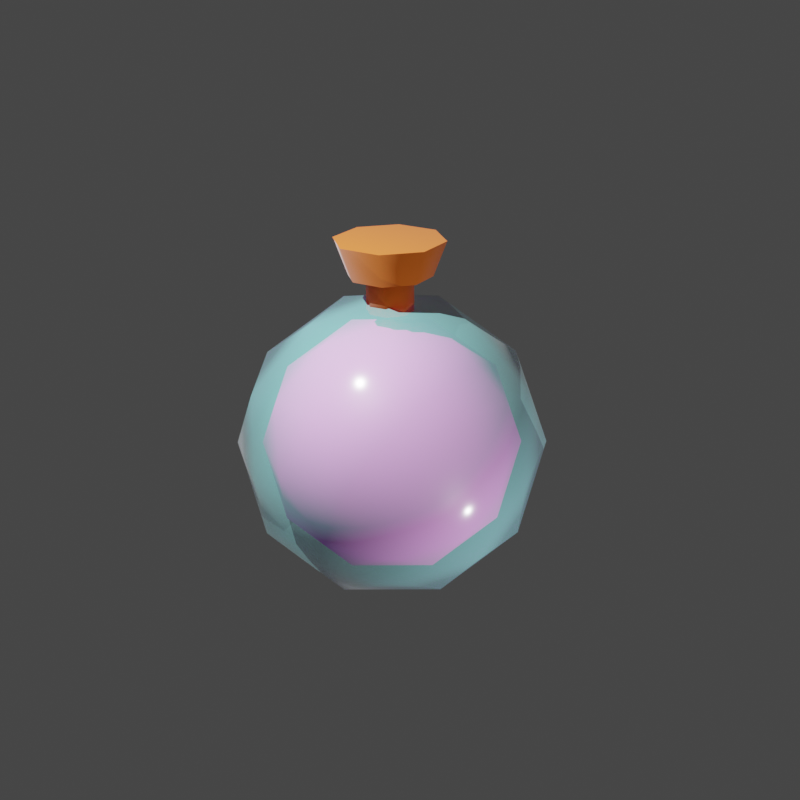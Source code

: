 # Source: potion_bottle_sphere.blend  (saved by Blender 3.5.10; exported with 4.5.12 LTS)
import bpy
from mathutils import Matrix  # noqa: F401  (used for matrix-valued properties, if any)

bpy.ops.wm.read_factory_settings(use_empty=True)
scene = bpy.context.scene
scene.name = 'Scene'

# ---- collections
col_collection = bpy.data.collections.new('Collection'); scene.collection.children.link(col_collection)

# ---- materials (node trees are filled in below, after node groups)
mat_bottleglass = bpy.data.materials.new('BottleGlass')
mat_bottleglass.surface_render_method = 'BLENDED'
mat_bottleglass.blend_method = 'BLEND'
mat_bottleglass.use_backface_culling = True
mat_cork = bpy.data.materials.new('Cork')
mat_cork.use_backface_culling = True
mat_potionliquid = bpy.data.materials.new('PotionLiquid')

# ---- node groups
ng_auto_smooth = bpy.data.node_groups.new('Auto Smooth', 'GeometryNodeTree')
_s = ng_auto_smooth.interface.new_socket(name='Geometry', in_out='OUTPUT', socket_type='NodeSocketGeometry')
_s = ng_auto_smooth.interface.new_socket(name='Geometry', in_out='INPUT', socket_type='NodeSocketGeometry')
_s = ng_auto_smooth.interface.new_socket(name='Angle', in_out='INPUT', socket_type='NodeSocketFloat')
_s.subtype = 'ANGLE'
_s.min_value = 0.0
_s.max_value = 3.142
ng_auto_smooth.is_modifier = True
_N = ng_auto_smooth.nodes; _L = ng_auto_smooth.links
n0 = _N.new('NodeGroupOutput'); n0.name = 'Group Output'; n0.location = (480, -100)
n1 = _N.new('NodeGroupInput'); n1.name = 'Group Input'; n1.location = (-420, -300)
n2 = _N.new('NodeGroupInput'); n2.name = 'Group Input.001'; n2.location = (-60, -100)
n3 = _N.new('GeometryNodeSetShadeSmooth'); n3.name = 'Set Shade Smooth'; n3.location = (120, -100)
n3.domain = 'EDGE'
n4 = _N.new('GeometryNodeSetShadeSmooth'); n4.name = 'Set Shade Smooth.001'; n4.location = (300, -100)
n5 = _N.new('GeometryNodeInputMeshEdgeAngle'); n5.name = 'Edge Angle'; n5.location = (-420, -220)
n6 = _N.new('GeometryNodeInputEdgeSmooth'); n6.name = 'Is Edge Smooth'; n6.location = (-60, -160)
n7 = _N.new('GeometryNodeInputShadeSmooth'); n7.name = 'Is Face Smooth'; n7.location = (-240, -340)
n8 = _N.new('FunctionNodeBooleanMath'); n8.name = 'Boolean Math'; n8.location = (-60, -220)
n9 = _N.new('FunctionNodeCompare'); n9.name = 'Compare'; n9.location = (-240, -180)
n9.operation = 'LESS_EQUAL'
_L.new(n5.outputs[0], n9.inputs[0])
_L.new(n4.outputs[0], n0.inputs[0])
_L.new(n1.outputs[1], n9.inputs[1])
_L.new(n9.outputs[0], n8.inputs[0])
_L.new(n7.outputs[0], n8.inputs[1])
_L.new(n2.outputs[0], n3.inputs[0])
_L.new(n6.outputs[0], n3.inputs[1])
_L.new(n3.outputs[0], n4.inputs[0])
_L.new(n8.outputs[0], n3.inputs[2])
n0.is_active_output = True

# ---- material node trees
mat_bottleglass.use_nodes = True; mat_bottleglass.node_tree.nodes.clear()
_N = mat_bottleglass.node_tree.nodes; _L = mat_bottleglass.node_tree.links
n0 = _N.new('ShaderNodeBsdfPrincipled'); n0.name = 'Principled BSDF'; n0.location = (10, 300)
n0.distribution = 'GGX'
n0.subsurface_method = 'RANDOM_WALK_SKIN'
n0.inputs[0].default_value = (0.2792, 0.8, 0.8, 1.0)
n0.inputs[2].default_value = 0.1667
n0.inputs[3].default_value = 1.45
n0.inputs[4].default_value = 0.3099
n0.inputs[13].default_value = 1.0
n0.inputs[24].default_value = 0.2
n0.inputs[27].default_value = (0.0, 0.0, 0.0, 1.0)
n0.inputs[28].default_value = 1.0
n1 = _N.new('ShaderNodeOutputMaterial'); n1.name = 'Material Output'; n1.location = (300, 300)
_L.new(n0.outputs[0], n1.inputs[0])
n1.is_active_output = True
mat_cork.use_nodes = True; mat_cork.node_tree.nodes.clear()
_N = mat_cork.node_tree.nodes; _L = mat_cork.node_tree.links
n0 = _N.new('ShaderNodeBsdfPrincipled'); n0.name = 'Principled BSDF'; n0.location = (10, 300)
n0.distribution = 'GGX'
n0.subsurface_method = 'RANDOM_WALK_SKIN'
n0.inputs[0].default_value = (0.3655, 0.07711, 0.003407, 1.0)
n0.inputs[2].default_value = 1.0
n0.inputs[3].default_value = 1.45
n0.inputs[13].default_value = 0.0
n0.inputs[24].default_value = 0.1474
n0.inputs[27].default_value = (0.0, 0.0, 0.0, 1.0)
n0.inputs[28].default_value = 1.0
n1 = _N.new('ShaderNodeOutputMaterial'); n1.name = 'Material Output'; n1.location = (300, 300)
_L.new(n0.outputs[0], n1.inputs[0])
n1.is_active_output = True
mat_potionliquid.use_nodes = True; mat_potionliquid.node_tree.nodes.clear()
_N = mat_potionliquid.node_tree.nodes; _L = mat_potionliquid.node_tree.links
n0 = _N.new('ShaderNodeBsdfPrincipled'); n0.name = 'Principled BSDF'; n0.location = (10, 300)
n0.distribution = 'GGX'
n0.subsurface_method = 'RANDOM_WALK_SKIN'
n0.inputs[0].default_value = (0.8, 0.0194, 0.5568, 1.0)
n0.inputs[3].default_value = 1.45
n0.inputs[27].default_value = (0.0, 0.0, 0.0, 1.0)
n0.inputs[28].default_value = 1.0
n1 = _N.new('ShaderNodeOutputMaterial'); n1.name = 'Material Output'; n1.location = (300, 300)
_L.new(n0.outputs[0], n1.inputs[0])
n1.is_active_output = True

# ---- world
world_world = bpy.data.worlds.new('World'); scene.world = world_world
world_world.use_nodes = True; world_world.node_tree.nodes.clear()
_N = world_world.node_tree.nodes; _L = world_world.node_tree.links
n0 = _N.new('ShaderNodeOutputWorld'); n0.name = 'World Output'; n0.location = (300, 300)
n1 = _N.new('ShaderNodeBackground'); n1.name = 'Background'; n1.location = (10, 300)
n1.inputs[0].default_value = (0.05088, 0.05088, 0.05088, 1.0)
_L.new(n1.outputs[0], n0.inputs[0])
n0.is_active_output = True
world_world.color = (0.05088, 0.05088, 0.05088)
world_world.use_sun_shadow = False
world_world.sun_shadow_jitter_overblur = 0.0

# ---- cameras
cam_camera = bpy.data.cameras.new('Camera')

# ---- lights
light_point = bpy.data.lights.new('Point', 'POINT')
light_point.transmission_factor = 0.0
light_point.energy = 61.5
light_point.shadow_maximum_resolution = 0.006
light_point.use_absolute_resolution = True
light_point_001 = bpy.data.lights.new('Point.001', 'POINT')
light_point_001.transmission_factor = 0.0
light_point_001.shadow_maximum_resolution = 0.006
light_point_001.use_absolute_resolution = True

# ---- meshes
me_icosphere = bpy.data.meshes.new('Icosphere')
me_icosphere.from_pydata([(0.0, 0.0, -0.2), (0.1447, -0.1051, -0.08944), (-0.05528, -0.1701, -0.08944), (-0.1789, 0.0, -0.08944), (-0.05528, 0.1701, -0.08944), (0.1447, 0.1051, -0.08944), (0.05528, -0.1701, 0.08944), (-0.1447, -0.1051, 0.08944), (-0.1447, 0.1051, 0.08944), (0.05528, 0.1701, 0.08944), (0.1789, 0.0, 0.08944), (0.0, 0.0, 0.2), (-0.03249, -0.1, -0.1701), (0.08506, -0.0618, -0.1701), (0.05257, -0.1618, -0.1051), (0.1701, 0.0, -0.1051), (0.08506, 0.0618, -0.1701), (-0.1051, 0.0, -0.1701), (-0.1376, -0.1, -0.1051), (-0.03249, 0.1, -0.1701), (-0.1376, 0.1, -0.1051), (0.05257, 0.1618, -0.1051), (0.1902, -0.0618, 0.0), (0.1902, 0.0618, 0.0), (0.0, -0.2, 0.0), (0.1176, -0.1618, 0.0), (-0.1902, -0.0618, 0.0), (-0.1176, -0.1618, 0.0), (-0.1176, 0.1618, 0.0), (-0.1902, 0.0618, 0.0), (0.1176, 0.1618, 0.0), (0.0, 0.2, 0.0), (0.1376, -0.1, 0.1051), (-0.05257, -0.1618, 0.1051), (-0.1701, 0.0, 0.1051), (-0.05257, 0.1618, 0.1051), (0.1376, 0.1, 0.1051), (0.03249, -0.1, 0.1701), (0.1051, 0.0, 0.1701), (-0.08506, -0.0618, 0.1701), (-0.08506, 0.0618, 0.1701), (0.03249, 0.1, 0.1701)], [], [(0, 13, 12), (1, 13, 15), (0, 12, 17), (0, 17, 19), (0, 19, 16), (1, 15, 22), (2, 14, 24), (3, 18, 26), (4, 20, 28), (5, 21, 30), (1, 22, 25), (2, 24, 27), (3, 26, 29), (4, 28, 31), (5, 30, 23), (6, 32, 37), (7, 33, 39), (8, 34, 40), (9, 35, 41), (10, 36, 38), (38, 41, 11), (38, 36, 41), (36, 9, 41), (41, 40, 11), (41, 35, 40), (35, 8, 40), (40, 39, 11), (40, 34, 39), (34, 7, 39), (39, 37, 11), (39, 33, 37), (33, 6, 37), (37, 38, 11), (37, 32, 38), (32, 10, 38), (23, 36, 10), (23, 30, 36), (30, 9, 36), (31, 35, 9), (31, 28, 35), (28, 8, 35), (29, 34, 8), (29, 26, 34), (26, 7, 34), (27, 33, 7), (27, 24, 33), (24, 6, 33), (25, 32, 6), (25, 22, 32), (22, 10, 32), (30, 31, 9), (30, 21, 31), (21, 4, 31), (28, 29, 8), (28, 20, 29), (20, 3, 29), (26, 27, 7), (26, 18, 27), (18, 2, 27), (24, 25, 6), (24, 14, 25), (14, 1, 25), (22, 23, 10), (22, 15, 23), (15, 5, 23), (16, 21, 5), (16, 19, 21), (19, 4, 21), (19, 20, 4), (19, 17, 20), (17, 3, 20), (17, 18, 3), (17, 12, 18), (12, 2, 18), (15, 16, 5), (15, 13, 16), (13, 0, 16), (12, 14, 2), (12, 13, 14), (13, 1, 14)])
me_icosphere.polygons.foreach_set('use_smooth', [True] * 80)
_uv = me_icosphere.uv_layers.new(name='UVMap')
_uv.uv.foreach_set('vector', [0.1818, 0.0, 0.2273, 0.07873, 0.1364, 0.07873, 0.2727, 0.1575, 0.3182, 0.07873, 0.3636, 0.1575, 0.9091, 0.0, 0.9545, 0.07873, 0.8636, 0.07873, 0.7273, 0.0, 0.7727, 0.07873, 0.6818, 0.07873, 0.5455, 0.0, 0.5909, 0.07873, 0.5, 0.07873, 0.2727, 0.1575, 0.3636, 0.1575, 0.3182, 0.2362, 0.09091, 0.1575, 0.1818, 0.1575, 0.1364, 0.2362, 0.8182, 0.1575, 0.9091, 0.1575, 0.8636, 0.2362, 0.6364, 0.1575, 0.7273, 0.1575, 0.6818, 0.2362, 0.4545, 0.1575, 0.5455, 0.1575, 0.5, 0.2362, 0.2727, 0.1575, 0.3182, 0.2362, 0.2273, 0.2362, 0.09091, 0.1575, 0.1364, 0.2362, 0.04546, 0.2362, 0.8182, 0.1575, 0.8636, 0.2362, 0.7727, 0.2362, 0.6364, 0.1575, 0.6818, 0.2362, 0.5909, 0.2362, 0.4545, 0.1575, 0.5, 0.2362, 0.4091, 0.2362, 0.1818, 0.3149, 0.2727, 0.3149, 0.2273, 0.3937, 0.0, 0.3149, 0.09091, 0.3149, 0.04546, 0.3937, 0.7273, 0.3149, 0.8182, 0.3149, 0.7727, 0.3937, 0.5455, 0.3149, 0.6364, 0.3149, 0.5909, 0.3937, 0.3636, 0.3149, 0.4545, 0.3149, 0.4091, 0.3937, 0.4091, 0.3937, 0.5, 0.3937, 0.4545, 0.4724, 0.4091, 0.3937, 0.4545, 0.3149, 0.5, 0.3937, 0.4545, 0.3149, 0.5455, 0.3149, 0.5, 0.3937, 0.5909, 0.3937, 0.6818, 0.3937, 0.6364, 0.4724, 0.5909, 0.3937, 0.6364, 0.3149, 0.6818, 0.3937, 0.6364, 0.3149, 0.7273, 0.3149, 0.6818, 0.3937, 0.7727, 0.3937, 0.8636, 0.3937, 0.8182, 0.4724, 0.7727, 0.3937, 0.8182, 0.3149, 0.8636, 0.3937, 0.8182, 0.3149, 0.9091, 0.3149, 0.8636, 0.3937, 0.04546, 0.3937, 0.1364, 0.3937, 0.09091, 0.4724, 0.04546, 0.3937, 0.09091, 0.3149, 0.1364, 0.3937, 0.09091, 0.3149, 0.1818, 0.3149, 0.1364, 0.3937, 0.2273, 0.3937, 0.3182, 0.3937, 0.2727, 0.4724, 0.2273, 0.3937, 0.2727, 0.3149, 0.3182, 0.3937, 0.2727, 0.3149, 0.3636, 0.3149, 0.3182, 0.3937, 0.4091, 0.2362, 0.4545, 0.3149, 0.3636, 0.3149, 0.4091, 0.2362, 0.5, 0.2362, 0.4545, 0.3149, 0.5, 0.2362, 0.5455, 0.3149, 0.4545, 0.3149, 0.5909, 0.2362, 0.6364, 0.3149, 0.5455, 0.3149, 0.5909, 0.2362, 0.6818, 0.2362, 0.6364, 0.3149, 0.6818, 0.2362, 0.7273, 0.3149, 0.6364, 0.3149, 0.7727, 0.2362, 0.8182, 0.3149, 0.7273, 0.3149, 0.7727, 0.2362, 0.8636, 0.2362, 0.8182, 0.3149, 0.8636, 0.2362, 0.9091, 0.3149, 0.8182, 0.3149, 0.04546, 0.2362, 0.09091, 0.3149, 0.0, 0.3149, 0.04546, 0.2362, 0.1364, 0.2362, 0.09091, 0.3149, 0.1364, 0.2362, 0.1818, 0.3149, 0.09091, 0.3149, 0.2273, 0.2362, 0.2727, 0.3149, 0.1818, 0.3149, 0.2273, 0.2362, 0.3182, 0.2362, 0.2727, 0.3149, 0.3182, 0.2362, 0.3636, 0.3149, 0.2727, 0.3149, 0.5, 0.2362, 0.5909, 0.2362, 0.5455, 0.3149, 0.5, 0.2362, 0.5455, 0.1575, 0.5909, 0.2362, 0.5455, 0.1575, 0.6364, 0.1575, 0.5909, 0.2362, 0.6818, 0.2362, 0.7727, 0.2362, 0.7273, 0.3149, 0.6818, 0.2362, 0.7273, 0.1575, 0.7727, 0.2362, 0.7273, 0.1575, 0.8182, 0.1575, 0.7727, 0.2362, 0.8636, 0.2362, 0.9545, 0.2362, 0.9091, 0.3149, 0.8636, 0.2362, 0.9091, 0.1575, 0.9545, 0.2362, 0.9091, 0.1575, 1.0, 0.1575, 0.9545, 0.2362, 0.1364, 0.2362, 0.2273, 0.2362, 0.1818, 0.3149, 0.1364, 0.2362, 0.1818, 0.1575, 0.2273, 0.2362, 0.1818, 0.1575, 0.2727, 0.1575, 0.2273, 0.2362, 0.3182, 0.2362, 0.4091, 0.2362, 0.3636, 0.3149, 0.3182, 0.2362, 0.3636, 0.1575, 0.4091, 0.2362, 0.3636, 0.1575, 0.4545, 0.1575, 0.4091, 0.2362, 0.5, 0.07873, 0.5455, 0.1575, 0.4545, 0.1575, 0.5, 0.07873, 0.5909, 0.07873, 0.5455, 0.1575, 0.5909, 0.07873, 0.6364, 0.1575, 0.5455, 0.1575, 0.6818, 0.07873, 0.7273, 0.1575, 0.6364, 0.1575, 0.6818, 0.07873, 0.7727, 0.07873, 0.7273, 0.1575, 0.7727, 0.07873, 0.8182, 0.1575, 0.7273, 0.1575, 0.8636, 0.07873, 0.9091, 0.1575, 0.8182, 0.1575, 0.8636, 0.07873, 0.9545, 0.07873, 0.9091, 0.1575, 0.9545, 0.07873, 1.0, 0.1575, 0.9091, 0.1575, 0.3636, 0.1575, 0.4091, 0.07873, 0.4545, 0.1575, 0.3636, 0.1575, 0.3182, 0.07873, 0.4091, 0.07873, 0.3182, 0.07873, 0.3636, 0.0, 0.4091, 0.07873, 0.1364, 0.07873, 0.1818, 0.1575, 0.09091, 0.1575, 0.1364, 0.07873, 0.2273, 0.07873, 0.1818, 0.1575, 0.2273, 0.07873, 0.2727, 0.1575, 0.1818, 0.1575])
me_icosphere.materials.append(mat_bottleglass)
me_icosphere.update()
me_cylinder = bpy.data.meshes.new('Cylinder')
me_cylinder.from_pydata([(0.0, 0.03, -0.035), (0.02121, 0.02121, -0.035), (0.03, 0.0, -0.035), (0.02121, -0.02121, -0.035), (0.0, -0.03, -0.035), (-0.02121, -0.02121, -0.035), (-0.03, 0.0, -0.035), (-0.02121, 0.02121, -0.035), (0.0, 0.03, 0.01039), (0.02121, 0.02121, 0.01039), (0.03, 0.0, 0.01039), (0.02121, -0.02121, 0.01039), (0.0, -0.03, 0.01039), (-0.02121, -0.02121, 0.01039), (-0.03, 0.0, 0.01039), (-0.02121, 0.02121, 0.01039), (0.04951, 0.04951, 0.05446), (3.822e-10, 0.07002, 0.05446), (1.829e-10, 0.05357, 0.01039), (0.07002, 3.822e-10, 0.05446), (0.04951, -0.04951, 0.05446), (3.822e-10, -0.07002, 0.05446), (-0.04951, -0.04951, 0.05446), (-0.07002, 3.822e-10, 0.05446), (-0.04951, 0.04951, 0.05446), (0.03788, 0.03788, 0.01039), (0.05357, 1.829e-10, 0.01039), (0.03788, -0.03788, 0.01039), (1.829e-10, -0.05357, 0.01039), (-0.03788, -0.03788, 0.01039), (-0.05357, 1.829e-10, 0.01039), (-0.03788, 0.03788, 0.01039)], [], [(11, 10, 26, 27), (12, 11, 27, 28), (13, 12, 28, 29), (16, 17, 24, 23, 22, 21, 20, 19), (14, 13, 29, 30), (7, 15, 8, 0), (6, 14, 15, 7), (5, 13, 14, 6), (4, 12, 13, 5), (3, 11, 12, 4), (2, 10, 11, 3), (1, 9, 10, 2), (0, 8, 9, 1), (18, 17, 16, 25), (25, 16, 19, 26), (26, 19, 20, 27), (27, 20, 21, 28), (28, 21, 22, 29), (29, 22, 23, 30), (30, 23, 24, 31), (31, 24, 17, 18), (10, 9, 25, 26), (9, 8, 18, 25), (8, 15, 31, 18), (15, 14, 30, 31), (0, 1, 2, 3, 4, 5, 6, 7)])
me_cylinder.polygons.foreach_set('use_smooth', [True] * 26)
_k = set([(8, 9), (8, 15), (9, 10), (10, 11), (11, 12), (12, 13), (13, 14), (14, 15), (16, 17), (16, 19), (17, 24), (18, 25), (18, 31), (19, 20), (20, 21), (21, 22), (22, 23), (23, 24), (25, 26), (26, 27), (27, 28), (28, 29), (29, 30), (30, 31)])
me_cylinder.attributes.new('sharp_edge', 'BOOLEAN', 'EDGE').data.foreach_set('value', [ (min(e.vertices), max(e.vertices)) in _k for e in me_cylinder.edges])
_uv = me_cylinder.uv_layers.new(name='UVMap')
_uv.uv.foreach_set('vector', [0.625, 0.8242, 0.75, 0.8242, 0.75, 0.8242, 0.625, 0.8242, 0.5, 0.8242, 0.625, 0.8242, 0.625, 0.8242, 0.5, 0.8242, 0.375, 0.8242, 0.5, 0.8242, 0.5, 0.8242, 0.375, 0.8242, 0.4197, 0.4197, 0.25, 0.49, 0.08029, 0.4197, 0.01, 0.25, 0.08029, 0.08029, 0.25, 0.01, 0.4197, 0.08029, 0.49, 0.25, 0.25, 0.8242, 0.375, 0.8242, 0.375, 0.8242, 0.25, 0.8242, 0.125, 0.5, 0.125, 0.8242, 0.0, 0.8242, 0.0, 0.5, 0.25, 0.5, 0.25, 0.8242, 0.125, 0.8242, 0.125, 0.5, 0.375, 0.5, 0.375, 0.8242, 0.25, 0.8242, 0.25, 0.5, 0.5, 0.5, 0.5, 0.8242, 0.375, 0.8242, 0.375, 0.5, 0.625, 0.5, 0.625, 0.8242, 0.5, 0.8242, 0.5, 0.5, 0.75, 0.5, 0.75, 0.8242, 0.625, 0.8242, 0.625, 0.5, 0.875, 0.5, 0.875, 0.8242, 0.75, 0.8242, 0.75, 0.5, 1.0, 0.5, 1.0, 0.8242, 0.875, 0.8242, 0.875, 0.5, 1.0, 0.8242, 1.0, 1.0, 0.875, 1.0, 0.875, 0.8242, 0.875, 0.8242, 0.875, 1.0, 0.75, 1.0, 0.75, 0.8242, 0.75, 0.8242, 0.75, 1.0, 0.625, 1.0, 0.625, 0.8242, 0.625, 0.8242, 0.625, 1.0, 0.5, 1.0, 0.5, 0.8242, 0.5, 0.8242, 0.5, 1.0, 0.375, 1.0, 0.375, 0.8242, 0.375, 0.8242, 0.375, 1.0, 0.25, 1.0, 0.25, 0.8242, 0.25, 0.8242, 0.25, 1.0, 0.125, 1.0, 0.125, 0.8242, 0.125, 0.8242, 0.125, 1.0, 0.0, 1.0, 0.0, 0.8242, 0.75, 0.8242, 0.875, 0.8242, 0.875, 0.8242, 0.75, 0.8242, 0.875, 0.8242, 1.0, 0.8242, 1.0, 0.8242, 0.875, 0.8242, 0.0, 0.8242, 0.125, 0.8242, 0.125, 0.8242, 0.0, 0.8242, 0.125, 0.8242, 0.25, 0.8242, 0.25, 0.8242, 0.125, 0.8242, 0.0, 0.5, 0.875, 0.5, 0.75, 0.5, 0.625, 0.5, 0.5, 0.5, 0.375, 0.5, 0.25, 0.5, 0.125, 0.5])
me_cylinder.materials.append(mat_cork)
me_cylinder.update()
me_icosphere_001 = bpy.data.meshes.new('Icosphere.001')
me_icosphere_001.from_pydata([(0.0, 0.0, -0.2), (0.1447, -0.1051, -0.08944), (-0.05528, -0.1701, -0.08944), (-0.1789, 0.0, -0.08944), (-0.05528, 0.1701, -0.08944), (0.1447, 0.1051, -0.08944), (0.05528, -0.1701, 0.08944), (-0.1447, -0.1051, 0.08944), (-0.1447, 0.1051, 0.08944), (0.05528, 0.1701, 0.08944), (0.1789, 0.0, 0.08944), (0.0, 0.0, 0.2), (-0.03249, -0.1, -0.1701), (0.08506, -0.0618, -0.1701), (0.05257, -0.1618, -0.1051), (0.1701, 0.0, -0.1051), (0.08506, 0.0618, -0.1701), (-0.1051, 0.0, -0.1701), (-0.1376, -0.1, -0.1051), (-0.03249, 0.1, -0.1701), (-0.1376, 0.1, -0.1051), (0.05257, 0.1618, -0.1051), (0.1902, -0.0618, 0.0), (0.1902, 0.0618, 0.0), (0.0, -0.2, 0.0), (0.1176, -0.1618, 0.0), (-0.1902, -0.0618, 0.0), (-0.1176, -0.1618, 0.0), (-0.1176, 0.1618, 0.0), (-0.1902, 0.0618, 0.0), (0.1176, 0.1618, 0.0), (0.0, 0.2, 0.0), (0.1376, -0.1, 0.1051), (-0.05257, -0.1618, 0.1051), (-0.1701, 0.0, 0.1051), (-0.05257, 0.1618, 0.1051), (0.1376, 0.1, 0.1051), (0.03249, -0.1, 0.1701), (0.1051, 0.0, 0.1701), (-0.08506, -0.0618, 0.1701), (-0.08506, 0.0618, 0.1701), (0.03249, 0.1, 0.1701)], [], [(0, 13, 12), (1, 13, 15), (0, 12, 17), (0, 17, 19), (0, 19, 16), (1, 15, 22), (2, 14, 24), (3, 18, 26), (4, 20, 28), (5, 21, 30), (1, 22, 25), (2, 24, 27), (3, 26, 29), (4, 28, 31), (5, 30, 23), (6, 32, 37), (7, 33, 39), (8, 34, 40), (9, 35, 41), (10, 36, 38), (38, 41, 11), (38, 36, 41), (36, 9, 41), (41, 40, 11), (41, 35, 40), (35, 8, 40), (40, 39, 11), (40, 34, 39), (34, 7, 39), (39, 37, 11), (39, 33, 37), (33, 6, 37), (37, 38, 11), (37, 32, 38), (32, 10, 38), (23, 36, 10), (23, 30, 36), (30, 9, 36), (31, 35, 9), (31, 28, 35), (28, 8, 35), (29, 34, 8), (29, 26, 34), (26, 7, 34), (27, 33, 7), (27, 24, 33), (24, 6, 33), (25, 32, 6), (25, 22, 32), (22, 10, 32), (30, 31, 9), (30, 21, 31), (21, 4, 31), (28, 29, 8), (28, 20, 29), (20, 3, 29), (26, 27, 7), (26, 18, 27), (18, 2, 27), (24, 25, 6), (24, 14, 25), (14, 1, 25), (22, 23, 10), (22, 15, 23), (15, 5, 23), (16, 21, 5), (16, 19, 21), (19, 4, 21), (19, 20, 4), (19, 17, 20), (17, 3, 20), (17, 18, 3), (17, 12, 18), (12, 2, 18), (15, 16, 5), (15, 13, 16), (13, 0, 16), (12, 14, 2), (12, 13, 14), (13, 1, 14)])
me_icosphere_001.polygons.foreach_set('use_smooth', [True] * 80)
_uv = me_icosphere_001.uv_layers.new(name='UVMap')
_uv.uv.foreach_set('vector', [0.1818, 0.0, 0.2273, 0.07873, 0.1364, 0.07873, 0.2727, 0.1575, 0.3182, 0.07873, 0.3636, 0.1575, 0.9091, 0.0, 0.9545, 0.07873, 0.8636, 0.07873, 0.7273, 0.0, 0.7727, 0.07873, 0.6818, 0.07873, 0.5455, 0.0, 0.5909, 0.07873, 0.5, 0.07873, 0.2727, 0.1575, 0.3636, 0.1575, 0.3182, 0.2362, 0.09091, 0.1575, 0.1818, 0.1575, 0.1364, 0.2362, 0.8182, 0.1575, 0.9091, 0.1575, 0.8636, 0.2362, 0.6364, 0.1575, 0.7273, 0.1575, 0.6818, 0.2362, 0.4545, 0.1575, 0.5455, 0.1575, 0.5, 0.2362, 0.2727, 0.1575, 0.3182, 0.2362, 0.2273, 0.2362, 0.09091, 0.1575, 0.1364, 0.2362, 0.04546, 0.2362, 0.8182, 0.1575, 0.8636, 0.2362, 0.7727, 0.2362, 0.6364, 0.1575, 0.6818, 0.2362, 0.5909, 0.2362, 0.4545, 0.1575, 0.5, 0.2362, 0.4091, 0.2362, 0.1818, 0.3149, 0.2727, 0.3149, 0.2273, 0.3937, 0.0, 0.3149, 0.09091, 0.3149, 0.04546, 0.3937, 0.7273, 0.3149, 0.8182, 0.3149, 0.7727, 0.3937, 0.5455, 0.3149, 0.6364, 0.3149, 0.5909, 0.3937, 0.3636, 0.3149, 0.4545, 0.3149, 0.4091, 0.3937, 0.4091, 0.3937, 0.5, 0.3937, 0.4545, 0.4724, 0.4091, 0.3937, 0.4545, 0.3149, 0.5, 0.3937, 0.4545, 0.3149, 0.5455, 0.3149, 0.5, 0.3937, 0.5909, 0.3937, 0.6818, 0.3937, 0.6364, 0.4724, 0.5909, 0.3937, 0.6364, 0.3149, 0.6818, 0.3937, 0.6364, 0.3149, 0.7273, 0.3149, 0.6818, 0.3937, 0.7727, 0.3937, 0.8636, 0.3937, 0.8182, 0.4724, 0.7727, 0.3937, 0.8182, 0.3149, 0.8636, 0.3937, 0.8182, 0.3149, 0.9091, 0.3149, 0.8636, 0.3937, 0.04546, 0.3937, 0.1364, 0.3937, 0.09091, 0.4724, 0.04546, 0.3937, 0.09091, 0.3149, 0.1364, 0.3937, 0.09091, 0.3149, 0.1818, 0.3149, 0.1364, 0.3937, 0.2273, 0.3937, 0.3182, 0.3937, 0.2727, 0.4724, 0.2273, 0.3937, 0.2727, 0.3149, 0.3182, 0.3937, 0.2727, 0.3149, 0.3636, 0.3149, 0.3182, 0.3937, 0.4091, 0.2362, 0.4545, 0.3149, 0.3636, 0.3149, 0.4091, 0.2362, 0.5, 0.2362, 0.4545, 0.3149, 0.5, 0.2362, 0.5455, 0.3149, 0.4545, 0.3149, 0.5909, 0.2362, 0.6364, 0.3149, 0.5455, 0.3149, 0.5909, 0.2362, 0.6818, 0.2362, 0.6364, 0.3149, 0.6818, 0.2362, 0.7273, 0.3149, 0.6364, 0.3149, 0.7727, 0.2362, 0.8182, 0.3149, 0.7273, 0.3149, 0.7727, 0.2362, 0.8636, 0.2362, 0.8182, 0.3149, 0.8636, 0.2362, 0.9091, 0.3149, 0.8182, 0.3149, 0.04546, 0.2362, 0.09091, 0.3149, 0.0, 0.3149, 0.04546, 0.2362, 0.1364, 0.2362, 0.09091, 0.3149, 0.1364, 0.2362, 0.1818, 0.3149, 0.09091, 0.3149, 0.2273, 0.2362, 0.2727, 0.3149, 0.1818, 0.3149, 0.2273, 0.2362, 0.3182, 0.2362, 0.2727, 0.3149, 0.3182, 0.2362, 0.3636, 0.3149, 0.2727, 0.3149, 0.5, 0.2362, 0.5909, 0.2362, 0.5455, 0.3149, 0.5, 0.2362, 0.5455, 0.1575, 0.5909, 0.2362, 0.5455, 0.1575, 0.6364, 0.1575, 0.5909, 0.2362, 0.6818, 0.2362, 0.7727, 0.2362, 0.7273, 0.3149, 0.6818, 0.2362, 0.7273, 0.1575, 0.7727, 0.2362, 0.7273, 0.1575, 0.8182, 0.1575, 0.7727, 0.2362, 0.8636, 0.2362, 0.9545, 0.2362, 0.9091, 0.3149, 0.8636, 0.2362, 0.9091, 0.1575, 0.9545, 0.2362, 0.9091, 0.1575, 1.0, 0.1575, 0.9545, 0.2362, 0.1364, 0.2362, 0.2273, 0.2362, 0.1818, 0.3149, 0.1364, 0.2362, 0.1818, 0.1575, 0.2273, 0.2362, 0.1818, 0.1575, 0.2727, 0.1575, 0.2273, 0.2362, 0.3182, 0.2362, 0.4091, 0.2362, 0.3636, 0.3149, 0.3182, 0.2362, 0.3636, 0.1575, 0.4091, 0.2362, 0.3636, 0.1575, 0.4545, 0.1575, 0.4091, 0.2362, 0.5, 0.07873, 0.5455, 0.1575, 0.4545, 0.1575, 0.5, 0.07873, 0.5909, 0.07873, 0.5455, 0.1575, 0.5909, 0.07873, 0.6364, 0.1575, 0.5455, 0.1575, 0.6818, 0.07873, 0.7273, 0.1575, 0.6364, 0.1575, 0.6818, 0.07873, 0.7727, 0.07873, 0.7273, 0.1575, 0.7727, 0.07873, 0.8182, 0.1575, 0.7273, 0.1575, 0.8636, 0.07873, 0.9091, 0.1575, 0.8182, 0.1575, 0.8636, 0.07873, 0.9545, 0.07873, 0.9091, 0.1575, 0.9545, 0.07873, 1.0, 0.1575, 0.9091, 0.1575, 0.3636, 0.1575, 0.4091, 0.07873, 0.4545, 0.1575, 0.3636, 0.1575, 0.3182, 0.07873, 0.4091, 0.07873, 0.3182, 0.07873, 0.3636, 0.0, 0.4091, 0.07873, 0.1364, 0.07873, 0.1818, 0.1575, 0.09091, 0.1575, 0.1364, 0.07873, 0.2273, 0.07873, 0.1818, 0.1575, 0.2273, 0.07873, 0.2727, 0.1575, 0.1818, 0.1575])
me_icosphere_001.materials.append(mat_potionliquid)
me_icosphere_001.update()

# ---- objects
ob_potionbottle_rigid = bpy.data.objects.new('PotionBottle-rigid', me_icosphere)
ob_cork = bpy.data.objects.new('Cork', me_cylinder)
ob_potionliquid = bpy.data.objects.new('PotionLiquid', me_icosphere_001)
ob_camera = bpy.data.objects.new('Camera', cam_camera)
ob_point = bpy.data.objects.new('Point', light_point)
ob_point_001 = bpy.data.objects.new('Point.001', light_point_001)

# ---- transforms, parenting, visibility, modifiers, constraints
ob_potionbottle_rigid.location = (0.0, 0.0, 0.0)
_m = ob_potionbottle_rigid.modifiers.new('Auto Smooth', 'NODES')
_m.node_group = ng_auto_smooth
_gi = [s.identifier for s in ng_auto_smooth.interface.items_tree if s.item_type == 'SOCKET' and s.in_out == 'INPUT']
_m[_gi[1]] = 0.5236  # Angle
ob_cork.parent = ob_potionbottle_rigid
ob_cork.location = (0.0, 0.0, 0.215)
ob_potionliquid.parent = ob_potionbottle_rigid
ob_potionliquid.location = (0.0, 0.0, 0.0)
ob_potionliquid.scale = (0.8379, 0.8379, 0.8379)
_m = ob_potionliquid.modifiers.new('Auto Smooth', 'NODES')
_m.node_group = ng_auto_smooth
_gi = [s.identifier for s in ng_auto_smooth.interface.items_tree if s.item_type == 'SOCKET' and s.in_out == 'INPUT']
_m[_gi[1]] = 0.5236  # Angle
ob_camera.location = (-1.065, 0.7428, 0.6258)
ob_camera.rotation_euler = (1.159, 0.008365, -2.192)
ob_point.location = (-0.09373, 0.4016, 0.7284)
ob_point_001.location = (-0.501, -0.1251, -0.238)

# ---- collection membership
col_collection.objects.link(ob_potionbottle_rigid)
col_collection.objects.link(ob_cork)
col_collection.objects.link(ob_potionliquid)
col_collection.objects.link(ob_camera)
col_collection.objects.link(ob_point)
col_collection.objects.link(ob_point_001)

# ---- scene / render settings (as saved in the file)
scene.camera = ob_camera
scene.frame_start = 1; scene.frame_end = 250; scene.frame_set(1)
scene.render.engine = 'CYCLES'
scene.render.resolution_x = 128
scene.render.resolution_y = 128
scene.render.film_transparent = True
scene.cycles.sampling_pattern = 'TABULATED_SOBOL'
scene.view_settings.view_transform = 'Filmic'
bpy.context.view_layer.update()

